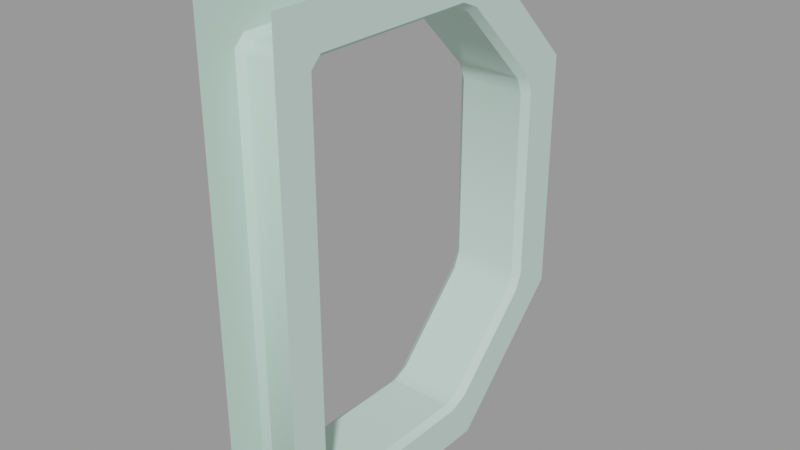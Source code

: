 # Source: moon_spawn_window_frame02.blend  (saved by Blender 2.93.21; exported with 4.5.12 LTS)
import bpy
from mathutils import Matrix  # noqa: F401  (used for matrix-valued properties, if any)

bpy.ops.wm.read_factory_settings(use_empty=True)
scene = bpy.context.scene
scene.name = 'moon_spawn_window_frame02.qc'

# ---- collections
col_moon_spawn_window_frame02 = bpy.data.collections.new('moon_spawn_window_frame02'); scene.collection.children.link(col_moon_spawn_window_frame02)

# ---- materials (node trees are filled in below, after node groups)
mat_moon_spawn_windows = bpy.data.materials.new('moon_spawn_windows')
mat_moon_spawn_windows.use_transparent_shadow = False
mat_moon_spawn_windows.diffuse_color = (0.5574, 0.7329, 0.6573, 1.0)

# ---- material node trees

# ---- meshes
me_moon_spawn_window_frame02 = bpy.data.meshes.new('moon_spawn_window_frame02')
me_moon_spawn_window_frame02.from_pydata([(9.467, 8.868, -57.56), (-9.467, -37.62, -57.51), (9.467, -37.62, -57.51), (-9.467, 8.868, -57.56), (9.467, 8.868, 57.24), (-9.467, 13.97, 55.11), (9.467, 13.97, 55.11), (-9.467, 8.868, 57.24), (9.467, -37.62, 57.19), (-9.467, -37.62, 57.19), (9.467, -40.62, 54.19), (-9.467, -40.62, 54.19), (9.467, -40.62, -54.51), (-9.467, -40.62, -54.51), (9.467, 36.82, -32.09), (-9.467, 13.97, -55.43), (9.467, 13.97, -55.43), (-9.467, 36.82, -32.09), (9.467, 38.92, -26.95), (-9.467, 38.92, -26.95), (9.467, 38.92, 26.95), (-9.467, 38.92, 26.95), (9.467, 36.82, 32.09), (-9.467, 36.82, 32.09), (-11.47, 16.94, -70.35), (-11.47, -52.4, -70.35), (-11.47, -39.03, -58.93), (-11.47, -42.03, -55.93), (-11.47, -42.03, 55.61), (-11.47, -52.4, 70.35), (-11.47, -39.03, 58.61), (-11.47, 16.94, 70.35), (-11.47, 9.641, 59.07), (-11.47, 14.74, 56.94), (-11.47, 38.67, 32.84), (-11.47, 52.4, 34.9), (-11.47, 40.77, 27.7), (-11.47, 52.4, -34.9), (-11.47, 40.77, -27.7), (-11.47, 38.67, -32.84), (-11.47, 14.74, -57.27), (-11.47, 9.641, -59.4), (11.47, 9.641, -58.92), (11.47, 16.94, -70.35), (11.47, 14.74, -56.8), (11.47, 38.67, -32.84), (11.47, 52.4, -34.9), (11.47, 40.77, -27.7), (11.47, 52.4, 34.9), (11.47, 40.77, 27.7), (11.47, 38.67, 32.84), (11.47, 16.94, 70.35), (11.47, 14.74, 56.48), (11.47, 9.641, 58.59), (11.47, -39.03, 58.61), (11.47, -52.4, 70.35), (11.47, -42.03, 55.61), (11.47, -52.4, -70.35), (11.47, -42.03, -55.93), (11.47, -39.03, -58.93)], [], [(0, 1, 2), (0, 3, 1), (4, 5, 6), (4, 7, 5), (8, 7, 4), (8, 9, 7), (10, 9, 8), (10, 11, 9), (12, 11, 10), (12, 13, 11), (14, 15, 16), (14, 17, 15), (18, 17, 14), (18, 19, 17), (20, 19, 18), (20, 21, 19), (22, 21, 20), (22, 23, 21), (6, 23, 22), (6, 5, 23), (24, 25, 26), (26, 25, 27), (25, 28, 27), (25, 29, 28), (28, 29, 30), (30, 29, 31), (30, 31, 32), (32, 31, 33), (31, 34, 33), (31, 35, 34), (34, 35, 36), (36, 35, 37), (36, 37, 38), (38, 37, 39), (39, 37, 24), (39, 24, 40), (40, 24, 41), (24, 26, 41), (2, 13, 12), (2, 1, 13), (16, 3, 0), (16, 15, 3), (15, 40, 41), (15, 39, 40), (15, 17, 39), (19, 39, 17), (19, 38, 39), (19, 36, 38), (19, 21, 36), (21, 34, 36), (21, 23, 34), (23, 33, 34), (23, 5, 33), (5, 32, 33), (5, 7, 32), (9, 32, 7), (9, 30, 32), (9, 28, 30), (9, 11, 28), (11, 27, 28), (11, 13, 27), (27, 13, 1), (27, 1, 26), (41, 26, 1), (41, 1, 3), (15, 41, 3), (42, 43, 44), (43, 45, 44), (43, 46, 45), (45, 46, 47), (47, 46, 48), (47, 48, 49), (49, 48, 50), (50, 48, 51), (50, 51, 52), (52, 51, 53), (51, 54, 53), (51, 55, 54), (54, 55, 56), (56, 55, 57), (56, 57, 58), (58, 57, 59), (59, 57, 43), (59, 43, 42), (42, 44, 16), (44, 14, 16), (44, 45, 14), (45, 18, 14), (45, 47, 18), (47, 20, 18), (47, 49, 20), (50, 20, 49), (50, 22, 20), (52, 22, 50), (52, 6, 22), (53, 6, 52), (53, 4, 6), (53, 8, 4), (53, 54, 8), (56, 8, 54), (56, 10, 8), (56, 12, 10), (56, 58, 12), (2, 12, 58), (2, 58, 59), (2, 59, 42), (2, 42, 0), (42, 16, 0)])
me_moon_spawn_window_frame02.polygons.foreach_set('use_smooth', [True] * 108)
_k = set([(0, 2), (0, 3), (0, 16), (1, 2), (1, 3), (1, 13), (2, 12), (3, 15), (4, 6), (4, 8), (5, 7), (5, 23), (6, 22), (7, 9), (8, 10), (9, 11), (10, 12), (11, 13), (14, 16), (14, 18), (15, 17), (17, 19), (18, 20), (19, 21), (20, 22), (21, 23), (26, 27), (26, 41), (27, 28), (28, 30), (30, 32), (32, 33), (33, 34), (34, 36), (36, 38), (38, 39), (39, 40), (40, 41), (42, 44), (42, 59), (44, 45), (45, 47), (47, 49), (49, 50), (50, 52), (52, 53), (53, 54), (54, 56), (56, 58), (58, 59)])
me_moon_spawn_window_frame02.attributes.new('sharp_edge', 'BOOLEAN', 'EDGE').data.foreach_set('value', [ (min(e.vertices), max(e.vertices)) in _k for e in me_moon_spawn_window_frame02.edges])
_uv = me_moon_spawn_window_frame02.uv_layers.new(name='UVMap')
_uv.uv.foreach_set('vector', [0.07626, 0.7749, 0.2343, 0.7105, 0.2343, 0.7749, 0.07626, 0.7749, 0.07626, 0.7105, 0.2343, 0.7105, 0.07683, 0.7075, 0.05803, 0.7719, 0.05803, 0.7075, 0.07683, 0.7075, 0.07683, 0.7719, 0.05803, 0.7719, 0.2349, 0.7075, 0.07683, 0.7719, 0.07683, 0.7075, 0.2349, 0.7075, 0.2349, 0.7719, 0.07683, 0.7719, 0.2493, 0.7075, 0.2349, 0.7719, 0.2349, 0.7075, 0.2493, 0.7075, 0.2493, 0.7719, 0.2349, 0.7719, 0.619, 0.7075, 0.2493, 0.7719, 0.2493, 0.7075, 0.619, 0.7075, 0.619, 0.7719, 0.2493, 0.7719, 0.4478, 0.8596, 0.5588, 0.7952, 0.5588, 0.8595, 0.4478, 0.8596, 0.4478, 0.7952, 0.5588, 0.7952, 0.429, 0.8596, 0.4478, 0.7952, 0.4478, 0.8596, 0.429, 0.8596, 0.429, 0.7952, 0.4478, 0.7952, 0.2457, 0.8596, 0.429, 0.7952, 0.429, 0.8596, 0.2457, 0.8596, 0.2457, 0.7951, 0.429, 0.7952, 0.2267, 0.8596, 0.2457, 0.7951, 0.2457, 0.8596, 0.2267, 0.8596, 0.2268, 0.7951, 0.2457, 0.7951, 0.1164, 0.8595, 0.2268, 0.7951, 0.2267, 0.8596, 0.1164, 0.8595, 0.1163, 0.7951, 0.2268, 0.7951, 0.8242, 0.01194, 0.4932, 0.01194, 0.557, 0.06795, 0.557, 0.06795, 0.4932, 0.01194, 0.5427, 0.08227, 0.4932, 0.01194, 0.5427, 0.6147, 0.5427, 0.08227, 0.4932, 0.01194, 0.4932, 0.6907, 0.5427, 0.6147, 0.5427, 0.6147, 0.4932, 0.6907, 0.557, 0.6329, 0.557, 0.6329, 0.4932, 0.6907, 0.8242, 0.6907, 0.557, 0.6329, 0.8242, 0.6907, 0.7893, 0.6354, 0.7893, 0.6354, 0.8242, 0.6907, 0.8137, 0.621, 0.8242, 0.6907, 0.9279, 0.506, 0.8137, 0.621, 0.8242, 0.6907, 0.9935, 0.5158, 0.9279, 0.506, 0.9279, 0.506, 0.9935, 0.5158, 0.9379, 0.4815, 0.9379, 0.4815, 0.9935, 0.5158, 0.9935, 0.1826, 0.9379, 0.4815, 0.9935, 0.1826, 0.9379, 0.217, 0.9379, 0.217, 0.9935, 0.1826, 0.9279, 0.1925, 0.9279, 0.1925, 0.9935, 0.1826, 0.8242, 0.01194, 0.9279, 0.1925, 0.8242, 0.01194, 0.8137, 0.07589, 0.8137, 0.07589, 0.8242, 0.01194, 0.7893, 0.06447, 0.8242, 0.01194, 0.557, 0.06795, 0.7893, 0.06447, 0.2343, 0.7749, 0.2488, 0.7105, 0.2488, 0.7749, 0.2343, 0.7749, 0.2343, 0.7105, 0.2488, 0.7105, 0.05745, 0.7749, 0.07626, 0.7105, 0.07626, 0.7749, 0.05745, 0.7749, 0.05745, 0.7105, 0.07626, 0.7105, 0.8075, 0.08466, 0.8137, 0.07589, 0.7893, 0.06447, 0.8075, 0.08466, 0.9279, 0.1925, 0.8137, 0.07589, 0.8075, 0.08466, 0.9168, 0.1961, 0.9279, 0.1925, 0.9291, 0.2206, 0.9279, 0.1925, 0.9168, 0.1961, 0.9291, 0.2206, 0.9379, 0.217, 0.9279, 0.1925, 0.9291, 0.2206, 0.9379, 0.4815, 0.9379, 0.217, 0.9291, 0.2206, 0.9291, 0.4779, 0.9379, 0.4815, 0.9291, 0.4779, 0.9279, 0.506, 0.9379, 0.4815, 0.9291, 0.4779, 0.9191, 0.5024, 0.9279, 0.506, 0.9191, 0.5024, 0.8137, 0.621, 0.9279, 0.506, 0.9191, 0.5024, 0.8067, 0.6123, 0.8137, 0.621, 0.8067, 0.6123, 0.7893, 0.6354, 0.8137, 0.621, 0.8067, 0.6123, 0.7857, 0.6264, 0.7893, 0.6354, 0.5638, 0.6262, 0.7893, 0.6354, 0.7857, 0.6264, 0.5638, 0.6262, 0.557, 0.6329, 0.7893, 0.6354, 0.5638, 0.6262, 0.5427, 0.6147, 0.557, 0.6329, 0.5638, 0.6262, 0.5495, 0.6079, 0.5427, 0.6147, 0.5495, 0.6079, 0.5427, 0.08227, 0.5427, 0.6147, 0.5495, 0.6079, 0.5495, 0.08902, 0.5427, 0.08227, 0.5427, 0.08227, 0.5495, 0.08902, 0.5638, 0.0747, 0.5427, 0.08227, 0.5638, 0.0747, 0.557, 0.06795, 0.7893, 0.06447, 0.557, 0.06795, 0.5638, 0.0747, 0.7893, 0.06447, 0.5638, 0.0747, 0.7823, 0.07365, 0.8075, 0.08466, 0.7893, 0.06447, 0.7823, 0.07365, 0.7893, 0.06463, 0.8241, 0.01237, 0.8136, 0.07595, 0.8241, 0.01237, 0.9277, 0.1927, 0.8136, 0.07595, 0.8241, 0.01237, 0.9932, 0.1829, 0.9277, 0.1927, 0.9277, 0.1927, 0.9932, 0.1829, 0.9377, 0.2172, 0.9377, 0.2172, 0.9932, 0.1829, 0.9932, 0.5156, 0.9377, 0.2172, 0.9932, 0.5156, 0.9377, 0.4813, 0.9377, 0.4813, 0.9932, 0.5156, 0.9277, 0.5058, 0.9277, 0.5058, 0.9932, 0.5156, 0.8241, 0.6903, 0.9277, 0.5058, 0.8241, 0.6903, 0.8136, 0.6211, 0.8136, 0.6211, 0.8241, 0.6903, 0.7893, 0.6354, 0.8241, 0.6903, 0.5573, 0.6326, 0.7893, 0.6354, 0.8241, 0.6903, 0.4935, 0.6903, 0.5573, 0.6326, 0.5573, 0.6326, 0.4935, 0.6903, 0.543, 0.6143, 0.543, 0.6143, 0.4935, 0.6903, 0.4935, 0.01237, 0.543, 0.6143, 0.4935, 0.01237, 0.543, 0.08262, 0.543, 0.08262, 0.4935, 0.01237, 0.5573, 0.06832, 0.5573, 0.06832, 0.4935, 0.01237, 0.8241, 0.01237, 0.5573, 0.06832, 0.8241, 0.01237, 0.7893, 0.06463, 0.7893, 0.06463, 0.8136, 0.07595, 0.8075, 0.085, 0.8136, 0.07595, 0.9166, 0.1963, 0.8075, 0.085, 0.8136, 0.07595, 0.9277, 0.1927, 0.9166, 0.1963, 0.9277, 0.1927, 0.9289, 0.2208, 0.9166, 0.1963, 0.9277, 0.1927, 0.9377, 0.2172, 0.9289, 0.2208, 0.9377, 0.2172, 0.9289, 0.4777, 0.9289, 0.2208, 0.9377, 0.2172, 0.9377, 0.4813, 0.9289, 0.4777, 0.9277, 0.5058, 0.9289, 0.4777, 0.9377, 0.4813, 0.9277, 0.5058, 0.9189, 0.5022, 0.9289, 0.4777, 0.8136, 0.6211, 0.9189, 0.5022, 0.9277, 0.5058, 0.8136, 0.6211, 0.8066, 0.6119, 0.9189, 0.5022, 0.7893, 0.6354, 0.8066, 0.6119, 0.8136, 0.6211, 0.7893, 0.6354, 0.7856, 0.6261, 0.8066, 0.6119, 0.7893, 0.6354, 0.564, 0.6258, 0.7856, 0.6261, 0.7893, 0.6354, 0.5573, 0.6326, 0.564, 0.6258, 0.543, 0.6143, 0.564, 0.6258, 0.5573, 0.6326, 0.543, 0.6143, 0.5497, 0.6076, 0.564, 0.6258, 0.543, 0.6143, 0.5497, 0.08936, 0.5497, 0.6076, 0.543, 0.6143, 0.543, 0.08262, 0.5497, 0.08936, 0.564, 0.07506, 0.5497, 0.08936, 0.543, 0.08262, 0.564, 0.07506, 0.543, 0.08262, 0.5573, 0.06832, 0.564, 0.07506, 0.5573, 0.06832, 0.7893, 0.06463, 0.564, 0.07506, 0.7893, 0.06463, 0.7823, 0.07401, 0.7893, 0.06463, 0.8075, 0.085, 0.7823, 0.07401])
me_moon_spawn_window_frame02.materials.append(mat_moon_spawn_windows)
me_moon_spawn_window_frame02.use_remesh_fix_poles = True
me_moon_spawn_window_frame02.use_remesh_preserve_attributes = False
me_moon_spawn_window_frame02.update()
me_moon_spawn_window_frame02.normals_split_custom_set([tuple(v) for v in zip(*[iter([0.0, 0.0009836, 1.0, 0.0, 0.0009836, 1.0, 0.0, 0.0009836, 1.0, 0.0, 0.0009836, 1.0, 0.0, 0.0009836, 1.0, 0.0, 0.0009836, 1.0, 4.417e-09, -0.196, -0.9806, -8.641e-08, -0.5584, -0.8296, 1.535e-08, -0.5584, -0.8296, 4.417e-09, -0.196, -0.9806, -4.768e-08, -0.196, -0.9806, -8.641e-08, -0.5584, -0.8296, -1.653e-08, 0.3831, -0.9237, -4.768e-08, -0.196, -0.9806, 4.417e-09, -0.196, -0.9806, -1.653e-08, 0.3831, -0.9237, 0.0, 0.3831, -0.9237, -4.768e-08, -0.196, -0.9806, 0.0, 0.9239, -0.3827, 0.0, 0.3831, -0.9237, -1.653e-08, 0.3831, -0.9237, 0.0, 0.9239, -0.3827, 0.0, 0.9239, -0.3827, 0.0, 0.3831, -0.9237, 0.0, 0.9239, 0.3827, 0.0, 0.9239, -0.3827, 0.0, 0.9239, -0.3827, 0.0, 0.9239, 0.3827, 0.0, 0.9239, 0.3827, 0.0, 0.9239, -0.3827, -4.504e-09, -0.8356, 0.5493, -8.976e-09, -0.5612, 0.8277, -6.251e-08, -0.5612, 0.8277, -4.504e-09, -0.8356, 0.5493, 0.0, -0.8356, 0.5493, -8.976e-09, -0.5612, 0.8277, 0.0, -0.9812, 0.193, 0.0, -0.8356, 0.5493, -4.504e-09, -0.8356, 0.5493, 0.0, -0.9812, 0.193, 0.0, -0.9812, 0.193, 0.0, -0.8356, 0.5493, 0.0, -0.9812, -0.193, 0.0, -0.9812, 0.193, 0.0, -0.9812, 0.193, 0.0, -0.9812, -0.193, 0.0, -0.9812, -0.193, 0.0, -0.9812, 0.193, 0.0, -0.8337, -0.5522, 0.0, -0.9812, -0.193, 0.0, -0.9812, -0.193, 0.0, -0.8337, -0.5522, -3.409e-08, -0.8337, -0.5522, 0.0, -0.9812, -0.193, 1.535e-08, -0.5584, -0.8296, -3.409e-08, -0.8337, -0.5522, 0.0, -0.8337, -0.5522, 1.535e-08, -0.5584, -0.8296, -8.641e-08, -0.5584, -0.8296, -3.409e-08, -0.8337, -0.5522, -1.0, -1.09e-07, 1.499e-08, -1.0, 3.805e-08, 2.174e-08, -1.0, -4.236e-08, 3.055e-08, -1.0, -4.236e-08, 3.055e-08, -1.0, 3.805e-08, 2.174e-08, -1.0, 1.353e-07, 0.0, -1.0, 3.805e-08, 2.174e-08, -1.0, 4.414e-09, 0.0, -1.0, 1.353e-07, 0.0, -1.0, 3.805e-08, 2.174e-08, -1.0, -1.72e-08, -2.156e-08, -1.0, 4.414e-09, 0.0, -1.0, 4.414e-09, 0.0, -1.0, -1.72e-08, -2.156e-08, -1.0, -2.118e-08, -2.955e-08, -1.0, -2.118e-08, -2.955e-08, -1.0, -1.72e-08, -2.156e-08, -1.0, -6.301e-09, -1.487e-08, -1.0, -2.118e-08, -2.955e-08, -1.0, -6.301e-09, -1.487e-08, -1.0, 0.0, -2.498e-08, -1.0, 0.0, -2.498e-08, -1.0, -6.301e-09, -1.487e-08, -1.0, 0.0, 1.43e-08, -1.0, -6.301e-09, -1.487e-08, -1.0, -1.501e-08, 1.329e-08, -1.0, 0.0, 1.43e-08, -1.0, -6.301e-09, -1.487e-08, -1.0, 5.407e-08, 9.274e-09, -1.0, -1.501e-08, 1.329e-08, -1.0, -1.501e-08, 1.329e-08, -1.0, 5.407e-08, 9.274e-09, -1.0, 8.021e-08, 0.0, -1.0, 8.021e-08, 0.0, -1.0, 5.407e-08, 9.274e-09, -1.0, 2.943e-08, -9.274e-09, -1.0, 8.021e-08, 0.0, -1.0, 2.943e-08, -9.274e-09, -1.0, -4.877e-08, 0.0, -1.0, -4.877e-08, 0.0, -1.0, 2.943e-08, -9.274e-09, -1.0, 2.916e-08, -1.332e-08, -1.0, 2.916e-08, -1.332e-08, -1.0, 2.943e-08, -9.274e-09, -1.0, -1.09e-07, 1.499e-08, -1.0, 2.916e-08, -1.332e-08, -1.0, -1.09e-07, 1.499e-08, -1.0, -2.652e-07, -1.463e-08, -1.0, -2.652e-07, -1.463e-08, -1.0, -1.09e-07, 1.499e-08, -1.0, -1.463e-07, 2.613e-08, -1.0, -1.09e-07, 1.499e-08, -1.0, -4.236e-08, 3.055e-08, -1.0, -1.463e-07, 2.613e-08, 1.671e-08, 0.3832, 0.9237, 0.0, 0.9239, 0.3827, 0.0, 0.9239, 0.3827, 1.671e-08, 0.3832, 0.9237, 0.0, 0.3832, 0.9237, 0.0, 0.9239, 0.3827, -6.251e-08, -0.5612, 0.8277, -6.205e-08, -0.196, 0.9806, -1.49e-07, -0.196, 0.9806, -6.251e-08, -0.5612, 0.8277, -8.976e-09, -0.5612, 0.8277, -6.205e-08, -0.196, 0.9806, -0.6993, -0.4033, 0.5901, -0.6993, -0.4033, 0.5901, -0.6768, -0.136, 0.7235, -0.6993, -0.4033, 0.5901, -0.6995, -0.5957, 0.3949, -0.6993, -0.4033, 0.5901, -0.6993, -0.4033, 0.5901, -0.6995, -0.5957, 0.3949, -0.6995, -0.5957, 0.3949, -0.7001, -0.7011, 0.1352, -0.6995, -0.5957, 0.3949, -0.6995, -0.5957, 0.3949, -0.7001, -0.7011, 0.1352, -0.7001, -0.7011, 0.1352, -0.6995, -0.5957, 0.3949, -0.7001, -0.7011, 0.1352, -0.7001, -0.7011, -0.1352, -0.7001, -0.7011, 0.1352, -0.7001, -0.7011, 0.1352, -0.7001, -0.7011, -0.1352, -0.7001, -0.7011, -0.1352, -0.7001, -0.7011, -0.1352, -0.6997, -0.5941, -0.3968, -0.7001, -0.7011, -0.1352, -0.7001, -0.7011, -0.1352, -0.6997, -0.5941, -0.3968, -0.6997, -0.5941, -0.3968, -0.6997, -0.5941, -0.3968, -0.6991, -0.4014, -0.5917, -0.6997, -0.5941, -0.3968, -0.6997, -0.5941, -0.3968, -0.6991, -0.4014, -0.5917, -0.6991, -0.4014, -0.5917, -0.6991, -0.4014, -0.5917, -0.6768, -0.136, -0.7235, -0.6991, -0.4014, -0.5917, -0.6991, -0.4014, -0.5917, -0.6768, -0.136, -0.7235, -0.6768, -0.136, -0.7235, -0.6983, 0.2631, -0.6657, -0.6768, -0.136, -0.7235, -0.6768, -0.136, -0.7235, -0.6983, 0.2631, -0.6657, -0.6983, 0.2631, -0.6657, -0.6768, -0.136, -0.7235, -0.6983, 0.2631, -0.6657, -0.6739, 0.6907, -0.2623, -0.6983, 0.2631, -0.6657, -0.6983, 0.2631, -0.6657, -0.6739, 0.6907, -0.2623, -0.6739, 0.6907, -0.2623, -0.6739, 0.6907, -0.2623, -0.6739, 0.6907, 0.2623, -0.6739, 0.6907, -0.2623, -0.6739, 0.6907, -0.2623, -0.6739, 0.6907, 0.2623, -0.6739, 0.6907, 0.2623, -0.6739, 0.6907, 0.2623, -0.6739, 0.6907, 0.2623, -0.6983, 0.2631, 0.6657, -0.6739, 0.6907, 0.2623, -0.6983, 0.2631, 0.6657, -0.6983, 0.2631, 0.6657, -0.6768, -0.136, 0.7235, -0.6983, 0.2631, 0.6657, -0.6983, 0.2631, 0.6657, -0.6768, -0.136, 0.7235, -0.6983, 0.2631, 0.6657, -0.6768, -0.1361, 0.7235, -0.6993, -0.4033, 0.5901, -0.6768, -0.136, 0.7235, -0.6768, -0.1361, 0.7235, 1.0, 1.634e-07, -2.415e-08, 1.0, 1.197e-07, -1.489e-08, 1.0, 2.574e-07, 1.418e-08, 1.0, 1.197e-07, -1.489e-08, 1.0, 6.354e-10, 1.328e-08, 1.0, 2.574e-07, 1.418e-08, 1.0, 1.197e-07, -1.489e-08, 1.0, -8.103e-09, 9.274e-09, 1.0, 6.354e-10, 1.328e-08, 1.0, 6.354e-10, 1.328e-08, 1.0, -8.103e-09, 9.274e-09, 1.0, 9.855e-09, 0.0, 1.0, 9.855e-09, 0.0, 1.0, -8.103e-09, 9.274e-09, 1.0, 6.697e-08, -9.274e-09, 1.0, 9.855e-09, 0.0, 1.0, 6.697e-08, -9.274e-09, 1.0, 1.14e-07, 0.0, 1.0, 1.14e-07, 0.0, 1.0, 6.697e-08, -9.274e-09, 1.0, 1.793e-08, -1.326e-08, 1.0, 1.793e-08, -1.326e-08, 1.0, 6.697e-08, -9.274e-09, 1.0, 1.378e-07, 1.476e-08, 1.0, 1.793e-08, -1.326e-08, 1.0, 1.378e-07, 1.476e-08, 1.0, 3.015e-07, -1.388e-08, 1.0, 3.015e-07, -1.388e-08, 1.0, 1.378e-07, 1.476e-08, 1.0, 1.559e-07, 2.312e-08, 1.0, 1.378e-07, 1.476e-08, 1.0, 2.066e-08, 2.948e-08, 1.0, 1.559e-07, 2.312e-08, 1.0, 1.378e-07, 1.476e-08, 1.0, 1.72e-08, 2.156e-08, 1.0, 2.066e-08, 2.948e-08, 1.0, 2.066e-08, 2.948e-08, 1.0, 1.72e-08, 2.156e-08, 1.0, 1.104e-09, 0.0, 1.0, 1.104e-09, 0.0, 1.0, 1.72e-08, 2.156e-08, 1.0, 3.553e-08, -2.174e-08, 1.0, 1.104e-09, 0.0, 1.0, 3.553e-08, -2.174e-08, 1.0, 3.383e-08, 0.0, 1.0, 3.383e-08, 0.0, 1.0, 3.553e-08, -2.174e-08, 1.0, 2.192e-08, -3.047e-08, 1.0, 2.192e-08, -3.047e-08, 1.0, 3.553e-08, -2.174e-08, 1.0, 1.197e-07, -1.489e-08, 1.0, 2.192e-08, -3.047e-08, 1.0, 1.197e-07, -1.489e-08, 1.0, 1.634e-07, -2.415e-08, 0.5998, -0.1533, 0.7853, 0.6367, -0.4287, 0.6409, 0.6367, -0.4287, 0.6409, 0.6367, -0.4287, 0.6409, 0.6831, -0.6061, 0.4075, 0.6367, -0.4287, 0.6409, 0.6367, -0.4287, 0.6409, 0.6831, -0.6061, 0.4075, 0.6831, -0.6061, 0.4075, 0.6831, -0.6061, 0.4075, 0.7001, -0.7011, 0.1352, 0.6831, -0.6061, 0.4075, 0.6831, -0.6061, 0.4075, 0.7001, -0.7011, 0.1352, 0.7001, -0.7011, 0.1352, 0.7001, -0.7011, 0.1352, 0.7001, -0.7011, -0.1353, 0.7001, -0.7011, 0.1352, 0.7001, -0.7011, 0.1352, 0.7001, -0.7011, -0.1352, 0.7001, -0.7011, -0.1353, 0.6832, -0.6045, -0.4096, 0.7001, -0.7011, -0.1353, 0.7001, -0.7011, -0.1352, 0.6832, -0.6045, -0.4096, 0.6832, -0.6045, -0.4096, 0.7001, -0.7011, -0.1353, 0.6364, -0.4267, -0.6426, 0.6832, -0.6045, -0.4096, 0.6832, -0.6045, -0.4096, 0.6364, -0.4267, -0.6426, 0.6364, -0.4267, -0.6426, 0.6832, -0.6045, -0.4096, 0.5998, -0.1533, -0.7853, 0.6364, -0.4267, -0.6426, 0.6364, -0.4267, -0.6426, 0.5998, -0.1533, -0.7853, 0.5998, -0.1534, -0.7853, 0.6364, -0.4267, -0.6426, 0.5998, -0.1533, -0.7853, 0.6703, 0.2626, -0.6941, 0.5998, -0.1534, -0.7853, 0.5998, -0.1533, -0.7853, 0.6703, 0.2627, -0.6941, 0.6703, 0.2626, -0.6941, 0.6739, 0.6907, -0.2623, 0.6703, 0.2626, -0.6941, 0.6703, 0.2627, -0.6941, 0.6739, 0.6907, -0.2623, 0.6739, 0.6907, -0.2623, 0.6703, 0.2626, -0.6941, 0.6739, 0.6907, -0.2623, 0.6739, 0.6907, 0.2623, 0.6739, 0.6907, -0.2623, 0.6739, 0.6907, -0.2623, 0.6739, 0.6907, 0.2623, 0.6739, 0.6907, 0.2623, 0.6703, 0.2626, 0.6941, 0.6739, 0.6907, 0.2623, 0.6739, 0.6907, 0.2623, 0.6703, 0.2626, 0.6941, 0.6739, 0.6907, 0.2623, 0.6703, 0.2627, 0.6941, 0.6703, 0.2626, 0.6941, 0.6703, 0.2627, 0.6941, 0.5998, -0.1533, 0.7853, 0.6703, 0.2626, 0.6941, 0.5998, -0.1533, 0.7853, 0.5998, -0.1534, 0.7853, 0.5998, -0.1533, 0.7853, 0.6367, -0.4287, 0.6409, 0.5998, -0.1534, 0.7853])] * 3)])
arm_moon_spawn_window_frame02_qc_skeleton = bpy.data.armatures.new('moon_spawn_window_frame02.qc_skeleton')  # bones are not reproduced

# ---- objects
ob_moon_spawn_window_frame02_qc_skeleton = bpy.data.objects.new('moon_spawn_window_frame02.qc_skeleton', arm_moon_spawn_window_frame02_qc_skeleton)
ob_moon_spawn_window_frame02 = bpy.data.objects.new('moon_spawn_window_frame02', me_moon_spawn_window_frame02)

# ---- transforms, parenting, visibility, modifiers, constraints
ob_moon_spawn_window_frame02_qc_skeleton.location = (0.0, 0.0, 0.0)
ob_moon_spawn_window_frame02_qc_skeleton.show_in_front = True
ob_moon_spawn_window_frame02.parent = ob_moon_spawn_window_frame02_qc_skeleton
ob_moon_spawn_window_frame02.location = (0.0, 0.0, 0.0)
_vg = ob_moon_spawn_window_frame02.vertex_groups.new(name='static_prop')
_vg.add([0, 1, 2, 3, 4, 5, 6, 7, 8, 9, 10, 11, 12, 13, 14, 15, 16, 17, 18, 19, 20, 21, 22, 23, 24, 25, 26, 27, 28, 29, 30, 31, 32, 33, 34, 35, 36, 37, 38, 39, 40, 41, 42, 43, 44, 45, 46, 47, 48, 49, 50, 51, 52, 53, 54, 55, 56, 57, 58, 59], 1.0, 'REPLACE')
_m = ob_moon_spawn_window_frame02.modifiers.new('Armature', 'ARMATURE')
_m.object = ob_moon_spawn_window_frame02_qc_skeleton

# ---- collection membership
scene.collection.objects.link(ob_moon_spawn_window_frame02_qc_skeleton)
scene.collection.objects.link(ob_moon_spawn_window_frame02)
col_moon_spawn_window_frame02.objects.link(ob_moon_spawn_window_frame02_qc_skeleton)
col_moon_spawn_window_frame02.objects.link(ob_moon_spawn_window_frame02)

# ---- scene / render settings (as saved in the file)
scene.frame_start = 1; scene.frame_end = 250; scene.frame_set(0)
scene.render.engine = 'BLENDER_EEVEE_NEXT'
scene.cycles.use_denoising = False
scene.cycles.samples = 128
scene.cycles.sampling_pattern = 'TABULATED_SOBOL'
scene.cycles.use_adaptive_sampling = False
scene.cycles.use_light_tree = False
scene.view_settings.view_transform = 'Filmic'
bpy.context.view_layer.update()

# ---- added for rendering (the .blend has no active camera and no usable light): camera, sun + grey world if the file has none
cam_auto = bpy.data.cameras.new('AutoCamera')
cam_auto.lens = 50.0
cam_auto.sensor_width = 36.0
cam_auto.clip_end = 2873.01
ob_auto_camera = bpy.data.objects.new('AutoCamera', cam_auto)
scene.collection.objects.link(ob_auto_camera)
ob_auto_camera.location = (163.705, -196.446, 130.964)
ob_auto_camera.rotation_euler = (1.09748, -7.21219e-08, 0.694738)
scene.camera = ob_auto_camera
light_auto_sun = bpy.data.lights.new('AutoSun', 'SUN')
light_auto_sun.energy = 3.0
light_auto_sun.angle = 0.0523599
ob_auto_sun = bpy.data.objects.new('AutoSun', light_auto_sun)
scene.collection.objects.link(ob_auto_sun)
ob_auto_sun.rotation_euler = (0.872665, 0.174533, 0.523599)
if scene.world is None:
    world_auto = bpy.data.worlds.new('AutoWorld')
    world_auto.color = (0.3, 0.3, 0.3)
    scene.world = world_auto
bpy.context.view_layer.update()
